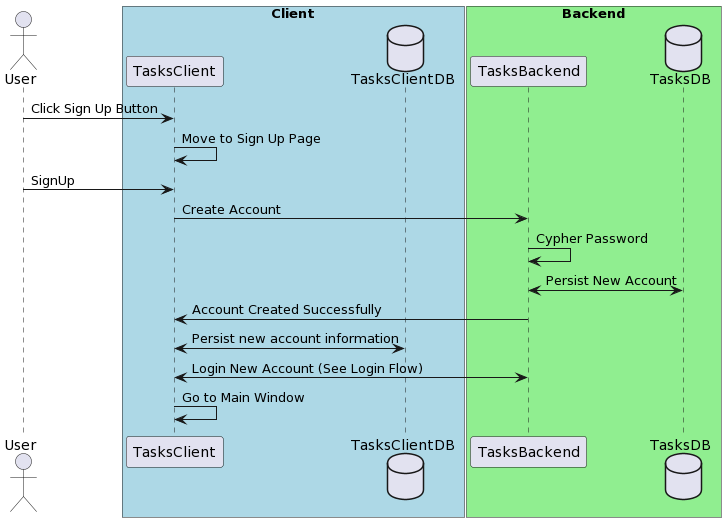

The diagram above was rendered by PlantUML. Its source (embedded in the PNG):
@startuml
actor User

box "Client" #LightBlue
  participant TasksClient
  database TasksClientDB
end box

box "Backend" #LightGreen
  participant TasksBackend
  database TasksDB
end box

User -> TasksClient: Click Sign Up Button
TasksClient -> TasksClient: Move to Sign Up Page
User -> TasksClient: SignUp
TasksClient -> TasksBackend: Create Account
TasksBackend -> TasksBackend: Cypher Password
TasksBackend <-> TasksDB: Persist New Account
TasksBackend -> TasksClient: Account Created Successfully
TasksClient <-> TasksClientDB: Persist new account information
TasksClient <-> TasksBackend: Login New Account (See Login Flow)
TasksClient -> TasksClient: Go to Main Window
@enduml